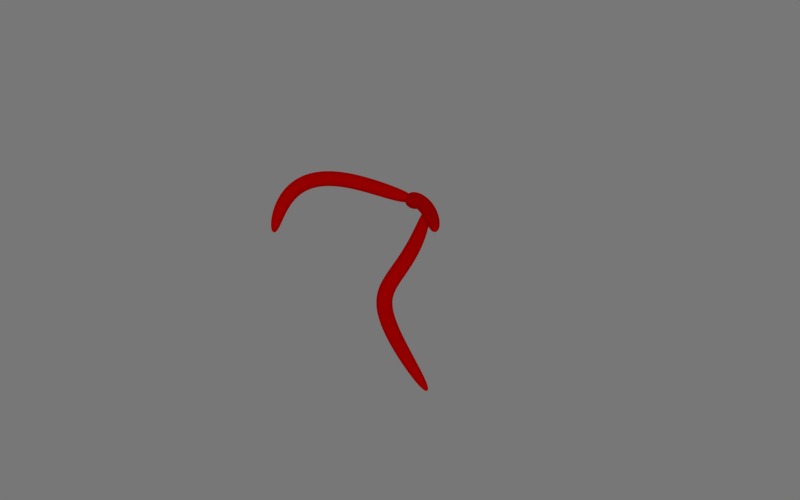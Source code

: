 # Source: Figure_31_50_SR.blend  (saved by Blender 2.79.0; exported with 4.5.12 LTS)
import bpy
from mathutils import Matrix  # noqa: F401  (used for matrix-valued properties, if any)

bpy.ops.wm.read_factory_settings(use_empty=True)
scene = bpy.context.scene
scene.name = 'Scene'

# ---- collections
col_collection_1 = bpy.data.collections.new('Collection 1'); scene.collection.children.link(col_collection_1)

# ---- materials (node trees are filled in below, after node groups)
mat_colormat_030 = bpy.data.materials.new('ColorMat.030')
mat_colormat_030.alpha_threshold = 0.0
mat_colormat_030.use_transparent_shadow = False
mat_colormat_030.diffuse_color = (1.0, 0.0, 0.0, 1.0)
mat_colormat_030.roughness = 0.5

# ---- material node trees

# ---- world
world_world = bpy.data.worlds.new('World'); scene.world = world_world
world_world.color = (0.184, 0.184, 0.184)
world_world.use_sun_shadow = False
world_world.sun_shadow_jitter_overblur = 0.0
world_world.cycles.sampling_method = 'NONE'
world_world.cycles.sample_map_resolution = 256

# ---- cameras
cam_camera = bpy.data.cameras.new('Camera')
cam_camera.clip_end = 100.0
cam_camera.lens = 35.0
cam_camera.sensor_width = 32.0
cam_camera.sensor_height = 18.0
cam_camera.display_size = 2.0
cam_camera.dof.focus_distance = 0.0
cam_camera.dof.aperture_fstop = 128.0

# ---- lights
light_sun_001 = bpy.data.lights.new('Sun.001', 'SUN')
light_sun_001.transmission_factor = 0.0
light_sun_001.angle = 0.1993
light_sun_001.energy = 0.35
light_sun_001.shadow_buffer_clip_start = 0.5
light_sun_001.shadow_soft_size = 0.1
light_sun_001.shadow_cascade_max_distance = 1000.0
light_sun_001.cycles.use_multiple_importance_sampling = False

# ---- curves / text
cu_beziercircle_002 = bpy.data.curves.new('BezierCircle.002', 'CURVE')
cu_beziercircle_002.dimensions = '3D'
_sp = cu_beziercircle_002.splines.new('BEZIER'); _sp.bezier_points.add(3)
_sp.bezier_points.foreach_set('co', [-1.0, 0.0, 0.0, 0.0, 1.0, 0.0, 1.0, 0.0, 0.0, 0.0, -1.0, 0.0])
_sp.bezier_points.foreach_set('handle_left', [-1.0, -0.5521, 0.0, -0.5521, 1.0, 0.0, 1.0, 0.5521, 0.0, 0.5521, -1.0, 0.0])
_sp.bezier_points.foreach_set('handle_right', [-1.0, 0.5521, 0.0, 0.5521, 1.0, 0.0, 1.0, -0.5521, 0.0, -0.5521, -1.0, 0.0])
for _p, _l, _r in zip(_sp.bezier_points, ['AUTO', 'AUTO', 'AUTO', 'AUTO'], ['AUTO', 'AUTO', 'AUTO', 'AUTO']): _p.handle_left_type = _l; _p.handle_right_type = _r
_sp.order_u = 0
_sp.order_v = 0
_sp.use_cyclic_u = True
cu_beziercircle_002.use_path = True
cu_beziercircle_002.use_path_clamp = True
cu_beziercircle_002.bevel_resolution = 0
cu_beziercircle_002.fill_mode = 'HALF'
cu_beziercircle_001 = bpy.data.curves.new('BezierCircle.001', 'CURVE')
cu_beziercircle_001.dimensions = '3D'
_sp = cu_beziercircle_001.splines.new('BEZIER'); _sp.bezier_points.add(3)
_sp.bezier_points.foreach_set('co', [-1.0, 0.0, 0.0, 0.0, 1.0, 0.0, 1.0, 0.0, 0.0, 0.0, -1.0, 0.0])
_sp.bezier_points.foreach_set('handle_left', [-1.0, -0.5521, 0.0, -0.5521, 1.0, 0.0, 1.0, 0.5521, 0.0, 0.5521, -1.0, 0.0])
_sp.bezier_points.foreach_set('handle_right', [-1.0, 0.5521, 0.0, 0.5521, 1.0, 0.0, 1.0, -0.5521, 0.0, -0.5521, -1.0, 0.0])
for _p, _l, _r in zip(_sp.bezier_points, ['AUTO', 'AUTO', 'AUTO', 'AUTO'], ['AUTO', 'AUTO', 'AUTO', 'AUTO']): _p.handle_left_type = _l; _p.handle_right_type = _r
_sp.order_u = 0
_sp.order_v = 0
_sp.use_cyclic_u = True
cu_beziercircle_001.use_path = True
cu_beziercircle_001.use_path_clamp = True
cu_beziercircle_001.bevel_resolution = 0
cu_beziercircle_001.fill_mode = 'HALF'
cu_nurbspath_005 = bpy.data.curves.new('NurbsPath.005', 'CURVE')
cu_nurbspath_005.dimensions = '3D'
_sp = cu_nurbspath_005.splines.new('NURBS'); _sp.points.add(7)
_sp.points.foreach_set('co', [-4.421, 0.01857, 0.0, 1.0, -4.382, 0.551, 0.0, 1.0, -3.907, 0.5581, 0.0, 1.0, -3.065, 0.5569, 0.0, 1.0, -1.559, 0.5516, -4.698e-08, 1.0, 0.3035, 0.4355, -9.396e-08, 1.0, 2.082, 2.486, 0.0, 1.0, 2.146, 0.0, 0.0, 1.0])
_sp.order_u = 5
_sp.order_v = 0
_sp.resolution_u = 512
_sp.use_endpoint_u = True
cu_nurbspath_005.use_path = True
cu_nurbspath_005.use_path_clamp = True
cu_nurbspath_005.bevel_resolution = 0
cu_nurbspath_005.resolution_u = 512
cu_nurbspath_005.fill_mode = 'HALF'
cu_nurbspath_002 = bpy.data.curves.new('NurbsPath.002', 'CURVE')
cu_nurbspath_002.dimensions = '3D'
_sp = cu_nurbspath_002.splines.new('NURBS'); _sp.points.add(4)
_sp.points.foreach_set('co', [-2.0, 0.0, 0.0, 1.0, -2.0, 1.193, 0.0, 1.0, 0.0, 0.8734, 0.0, 1.0, 1.0, 0.5, 0.0, 1.0, 2.0, 0.0, 0.0, 1.0])
_sp.order_u = 5
_sp.order_v = 0
_sp.use_endpoint_u = True
cu_nurbspath_002.use_path = True
cu_nurbspath_002.use_path_clamp = True
cu_nurbspath_002.bevel_resolution = 0
cu_nurbspath_002.fill_mode = 'HALF'
cu_nurbspath_003 = bpy.data.curves.new('NurbsPath.003', 'CURVE')
cu_nurbspath_003.dimensions = '3D'
_sp = cu_nurbspath_003.splines.new('NURBS'); _sp.points.add(4)
_sp.points.foreach_set('co', [-1.0, 0.0, 0.0, 1.0, -1.0, 2.0, 0.0, 1.0, 0.0, 0.0, 0.0, 1.0, 1.0, 2.0, 0.0, 1.0, 1.0, 0.0, 0.0, 1.0])
_sp.order_u = 5
_sp.order_v = 0
_sp.use_endpoint_u = True
cu_nurbspath_003.use_path = True
cu_nurbspath_003.use_path_clamp = True
cu_nurbspath_003.bevel_resolution = 0
cu_nurbspath_003.fill_mode = 'HALF'
cu_beziercurve = bpy.data.curves.new('BezierCurve', 'CURVE')
cu_beziercurve.dimensions = '3D'
_sp = cu_beziercurve.splines.new('BEZIER'); _sp.bezier_points.add(4)
_sp.bezier_points.foreach_set('co', [-1.0, 0.1, 0.0, -0.5, 0.6695, 0.0, 0.0, 0.2, 0.0, 0.5, 0.6695, 0.0, 1.0, 0.1, 0.0])
_sp.bezier_points.foreach_set('handle_left', [-1.167, -0.08984, 0.0, -0.6667, 0.4797, 0.0, -0.1667, 0.3565, 0.0, 0.3333, 0.513, 0.0, 0.8333, 0.2898, 0.0])
_sp.bezier_points.foreach_set('handle_right', [-0.8333, 0.2898, 0.0, -0.3333, 0.513, 0.0, 0.1667, 0.3565, 0.0, 0.6667, 0.4797, 0.0, 1.167, -0.08984, 0.0])
for _p, _l, _r in zip(_sp.bezier_points, ['VECTOR', 'VECTOR', 'VECTOR', 'VECTOR', 'VECTOR'], ['VECTOR', 'VECTOR', 'VECTOR', 'VECTOR', 'VECTOR']): _p.handle_left_type = _l; _p.handle_right_type = _r
_sp.order_u = 0
_sp.order_v = 0
cu_beziercurve.use_path = True
cu_beziercurve.use_path_clamp = True
cu_beziercurve.bevel_resolution = 0
cu_beziercurve.fill_mode = 'HALF'
cu_beziercurve_001 = bpy.data.curves.new('BezierCurve.001', 'CURVE')
cu_beziercurve_001.dimensions = '3D'
_sp = cu_beziercurve_001.splines.new('BEZIER'); _sp.bezier_points.add(4)
_sp.bezier_points.foreach_set('co', [-1.0, 0.03703, 0.0, -0.5, 0.6695, 0.0, 0.0, 0.179, 0.0, 0.5, 0.6695, 0.0, 1.0, 0.03703, 0.0])
_sp.bezier_points.foreach_set('handle_left', [-1.167, -0.1738, 0.0, -0.6667, 0.6668, 0.0, -0.1667, 0.1886, 0.0, 0.3333, 0.6631, 0.0, 0.8333, 0.2479, 0.0])
_sp.bezier_points.foreach_set('handle_right', [-0.8333, 0.2479, 0.0, -0.3333, 0.6686, 0.0, 0.1667, 0.1886, 0.0, 0.6667, 0.6612, 0.0, 1.167, -0.1738, 0.0])
for _p, _l, _r in zip(_sp.bezier_points, ['VECTOR', 'FREE', 'FREE', 'FREE', 'VECTOR'], ['VECTOR', 'FREE', 'FREE', 'FREE', 'VECTOR']): _p.handle_left_type = _l; _p.handle_right_type = _r
_sp.order_u = 0
_sp.order_v = 0
cu_beziercurve_001.use_path = True
cu_beziercurve_001.use_path_clamp = True
cu_beziercurve_001.bevel_resolution = 0
cu_beziercurve_001.fill_mode = 'HALF'
cu_beziercurve_003 = bpy.data.curves.new('BezierCurve.003', 'CURVE')
cu_beziercurve_003.dimensions = '3D'
_sp = cu_beziercurve_003.splines.new('BEZIER'); _sp.bezier_points.add(1)
_sp.bezier_points.foreach_set('co', [0.1891, -0.1679, 0.7129, -0.4137, 1.667, 0.2347])
_sp.bezier_points.foreach_set('handle_left', [0.528, -0.5633, 0.6334, -0.3936, 1.471, 1.404])
_sp.bezier_points.foreach_set('handle_right', [-0.3068, 0.4105, 0.8292, -0.4306, 1.833, -0.7514])
for _p, _l, _r in zip(_sp.bezier_points, ['ALIGNED', 'ALIGNED'], ['ALIGNED', 'ALIGNED']): _p.handle_left_type = _l; _p.handle_right_type = _r
_sp.order_u = 0
_sp.order_v = 0
_sp.resolution_u = 512
_sp = cu_beziercurve_003.splines.new('BEZIER'); _sp.bezier_points.add(0)
_sp.bezier_points.foreach_set('co', [0.375, -0.2287, -1.702])
_sp.bezier_points.foreach_set('handle_left', [-0.1445, 0.8185, -0.05896])
_sp.bezier_points.foreach_set('handle_right', [0.6771, -0.8376, -2.657])
for _p, _l, _r in zip(_sp.bezier_points, ['ALIGNED'], ['ALIGNED']): _p.handle_left_type = _l; _p.handle_right_type = _r
_sp.order_u = 0
_sp.order_v = 0
_sp.resolution_u = 512
_sp = cu_beziercurve_003.splines.new('BEZIER'); _sp.bezier_points.add(0)
_sp.bezier_points.foreach_set('co', [1.777, -0.1447, 0.7684])
_sp.bezier_points.foreach_set('handle_left', [0.6865, 0.1508, 0.8324])
_sp.bezier_points.foreach_set('handle_right', [3.523, -0.6178, 0.6658])
for _p, _l, _r in zip(_sp.bezier_points, ['ALIGNED'], ['ALIGNED']): _p.handle_left_type = _l; _p.handle_right_type = _r
_sp.order_u = 0
_sp.order_v = 0
_sp.resolution_u = 512
_sp = cu_beziercurve_003.splines.new('BEZIER'); _sp.bezier_points.add(1)
_sp.bezier_points.foreach_set('co', [-0.6962, -0.356, 0.5276, -0.6963, -0.356, -1.817])
_sp.bezier_points.foreach_set('handle_left', [-0.1891, -0.5252, 1.161, -1.216, 0.6911, -0.1743])
_sp.bezier_points.foreach_set('handle_right', [-1.674, -0.02968, -0.6942, -0.3942, -0.9649, -2.772])
for _p, _l, _r in zip(_sp.bezier_points, ['ALIGNED', 'ALIGNED'], ['ALIGNED', 'ALIGNED']): _p.handle_left_type = _l; _p.handle_right_type = _r
_sp.order_u = 0
_sp.order_v = 0
_sp.resolution_u = 512
_sp = cu_beziercurve_003.splines.new('BEZIER'); _sp.bezier_points.add(1)
_sp.bezier_points.foreach_set('co', [-1.546, -0.4212, 0.2383, 0.706, -0.2721, 0.6531])
_sp.bezier_points.foreach_set('handle_left', [-2.526, -0.4324, -0.08639, -0.3847, 0.02348, 0.7171])
_sp.bezier_points.foreach_set('handle_right', [0.09891, -0.4024, 0.7836, 2.452, -0.7451, 0.5505])
for _p, _l, _r in zip(_sp.bezier_points, ['ALIGNED', 'ALIGNED'], ['ALIGNED', 'ALIGNED']): _p.handle_left_type = _l; _p.handle_right_type = _r
_sp.order_u = 0
_sp.order_v = 0
_sp.resolution_u = 512
cu_beziercurve_003.materials.append(mat_colormat_030)
cu_beziercurve_003.use_path = True
cu_beziercurve_003.use_path_clamp = True
cu_beziercurve_003.bevel_mode = 'OBJECT'
cu_beziercurve_003.bevel_resolution = 0
cu_beziercurve_003.resolution_u = 512
cu_beziercurve_003.fill_mode = 'HALF'

# ---- objects
ob_sun = bpy.data.objects.new('Sun', light_sun_001)
ob_camera = bpy.data.objects.new('Camera', cam_camera)
ob_skelbevel = bpy.data.objects.new('SkelBevel', cu_beziercircle_002)
ob_balloonbevel = bpy.data.objects.new('BalloonBevel', cu_beziercircle_001)
ob_bulgetaper = bpy.data.objects.new('BulgeTaper', cu_nurbspath_005)
ob_shrinktaper = bpy.data.objects.new('ShrinkTaper', cu_nurbspath_002)
ob_balloontaper = bpy.data.objects.new('BalloonTaper', cu_nurbspath_003)
ob_spiketaper = bpy.data.objects.new('SpikeTaper', cu_beziercurve)
ob_wavetaper = bpy.data.objects.new('WaveTaper', cu_beziercurve_001)
ob_figure_31 = bpy.data.objects.new('Figure_31', cu_beziercurve_003)

# ---- transforms, parenting, visibility, modifiers, constraints
ob_sun.location = (-6.0, 0.0, 0.0)
ob_sun.rotation_euler = (0.0, -1.571, 0.0)
ob_sun.lineart.crease_threshold = 0.0
ob_camera.location = (-3.0, 0.0, 0.0)
ob_camera.rotation_euler = (1.571, 0.0, -1.571)
ob_camera.lineart.crease_threshold = 0.0
ob_skelbevel.location = (4.92, 3.621, 0.0)
ob_skelbevel.scale = (0.1, 0.1, 0.1)
ob_skelbevel.lineart.crease_threshold = 0.0
ob_balloonbevel.location = (3.982, 3.643, 0.0)
ob_balloonbevel.scale = (0.25, 0.25, 0.25)
ob_balloonbevel.lineart.crease_threshold = 0.0
ob_bulgetaper.location = (4.0, 4.0, -4.0)
ob_bulgetaper.lineart.crease_threshold = 0.0
ob_shrinktaper.location = (4.0, 4.0, -4.0)
ob_shrinktaper.lineart.crease_threshold = 0.0
ob_balloontaper.location = (4.0, 4.0, 0.0)
ob_balloontaper.lineart.crease_threshold = 0.0
ob_spiketaper.location = (4.0, 4.0, 4.0)
ob_spiketaper.lineart.crease_threshold = 0.0
ob_wavetaper.location = (4.0, 4.0, 4.0)
ob_wavetaper.lineart.crease_threshold = 0.0
ob_figure_31.location = (0.0, 0.0, 0.0)
ob_figure_31.scale = (0.25, 0.25, 0.25)
ob_figure_31.lineart.crease_threshold = 0.0
cu_beziercurve_003.bevel_object = ob_skelbevel
cu_beziercurve_003.taper_object = ob_balloontaper

# ---- collection membership
col_collection_1.objects.link(ob_sun)
col_collection_1.objects.link(ob_camera)
col_collection_1.objects.link(ob_skelbevel)
col_collection_1.objects.link(ob_balloonbevel)
col_collection_1.objects.link(ob_bulgetaper)
col_collection_1.objects.link(ob_shrinktaper)
col_collection_1.objects.link(ob_balloontaper)
col_collection_1.objects.link(ob_spiketaper)
col_collection_1.objects.link(ob_wavetaper)
col_collection_1.objects.link(ob_figure_31)

# ---- scene / render settings (as saved in the file)
scene.camera = ob_camera
scene.frame_start = 0; scene.frame_end = 300; scene.frame_set(293)
scene.render.engine = 'BLENDER_EEVEE_NEXT'
scene.render.image_settings.file_format = 'FFMPEG'
scene.render.image_settings.color_mode = 'RGB'
scene.render.resolution_x = 1440
scene.render.resolution_y = 900
scene.render.fps = 30
scene.render.dither_intensity = 0.0
scene.cycles.use_denoising = False
scene.cycles.samples = 10
scene.cycles.sampling_pattern = 'TABULATED_SOBOL'
scene.cycles.light_sampling_threshold = 0.0
scene.cycles.use_adaptive_sampling = False
scene.cycles.use_light_tree = False
scene.cycles.blur_glossy = 0.0
scene.cycles.pixel_filter_type = 'GAUSSIAN'
scene.cycles.sample_clamp_indirect = 0.0
scene.view_settings.view_transform = 'Standard'
bpy.context.view_layer.update()
